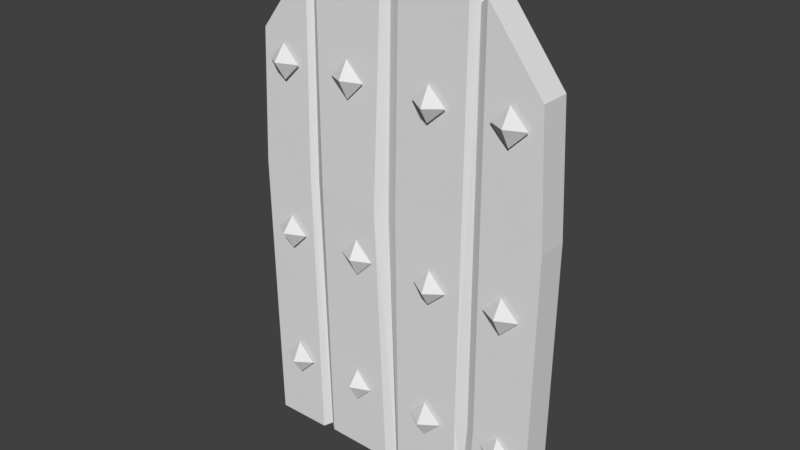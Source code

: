 # Source: round_door_3.blend  (saved by Blender 2.78.0; exported with 4.5.12 LTS)
import bpy
from mathutils import Matrix  # noqa: F401  (used for matrix-valued properties, if any)

bpy.ops.wm.read_factory_settings(use_empty=True)
scene = bpy.context.scene
scene.name = 'Scene'

# ---- collections
col_collection_9 = bpy.data.collections.new('Collection 9'); scene.collection.children.link(col_collection_9)

# ---- world
world_world = bpy.data.worlds.new('World'); scene.world = world_world
world_world.color = (0.05088, 0.05088, 0.05088)
world_world.use_sun_shadow = False
world_world.sun_shadow_jitter_overblur = 0.0
world_world.cycles.sampling_method = 'MANUAL'

# ---- meshes
me_cube = bpy.data.meshes.new('Cube')
me_cube.from_pydata([(-0.6547, -0.8901, -0.01155), (-0.6712, -0.8901, 1.051), (-0.06559, -0.7764, 1.94), (-0.06779, -0.7764, 0.003724), (0.478, -0.8901, 0.003724), (0.4879, -0.8901, 1.062), (0.2579, -0.8901, 1.805), (0.187, -0.8901, 0.003724), (0.2469, -0.8901, 0.006452), (0.1955, -0.8901, 1.854), (-0.1324, -0.8901, 1.937), (-0.1292, -0.8901, -0.007149), (-0.06779, -0.8901, 0.003724), (-0.06559, -0.8901, 1.94), (-0.3891, -0.8901, -0.001997), (-0.4488, -0.8901, 1.803), (-0.4435, -0.8901, -0.01155), (-0.4061, -0.8901, 1.852), (-0.4114, -0.8741, 0.01009), (-0.09073, -0.8741, 0.011), (0.2069, -0.8741, 0.01009), (0.3858, -0.8901, 0.003724), (0.4637, -0.8901, 1.538), (0.2246, -0.8741, 1.781), (-0.1079, -0.8741, 1.897), (-0.43, -0.8741, 1.787), (-0.6471, -0.8901, 1.545), (-0.1292, -0.7764, -0.007149), (-0.1324, -0.7764, 1.937), (0.1955, -0.7764, 1.854), (0.2469, -0.7764, 0.006452), (0.187, -0.7764, 0.003724), (0.2579, -0.7764, 1.805), (0.4879, -0.7764, 1.062), (0.478, -0.7764, 0.003724), (-0.6712, -0.7764, 1.051), (-0.6547, -0.7764, -0.01155), (-0.3979, -0.8996, 1.034), (0.2264, -0.8741, 0.3102), (-0.08112, -0.8901, 1.005), (0.1833, -0.8901, 0.3158), (-0.1652, -0.8996, 1.003), (-0.4381, -0.8741, 1.034), (-0.4626, -0.8901, 1.031), (-0.1232, -0.8741, 1.003), (0.2623, -0.8901, 0.3102), (-0.3891, -0.7764, -0.001997), (-0.4488, -0.7764, 1.803), (-0.4435, -0.7764, -0.01155), (-0.4061, -0.7764, 1.852), (-0.4114, -0.7603, 0.01009), (-0.09073, -0.7603, 0.011), (0.2069, -0.7603, 0.01009), (0.3858, -0.7764, 0.003724), (0.4637, -0.7764, 1.538), (0.2246, -0.7603, 1.781), (-0.1118, -0.7603, 1.838), (-0.43, -0.7603, 1.787), (-0.6471, -0.7764, 1.545), (-0.3979, -0.7764, 1.034), (0.2264, -0.7603, 0.3102), (-0.08112, -0.7764, 1.005), (0.1833, -0.7764, 0.3158), (-0.1652, -0.7764, 1.003), (-0.4381, -0.7603, 1.034), (-0.4626, -0.7764, 1.031), (-0.1232, -0.7603, 1.003), (0.2623, -0.7764, 0.3102), (-0.5391, -0.9441, 0.2731), (-0.5391, -0.9049, 0.2094), (-0.6066, -0.9049, 0.2769), (-0.4716, -0.9049, 0.2769), (-0.5391, -0.9049, 0.3444), (-0.2547, -0.9441, 0.2845), (-0.2528, -0.9049, 0.214), (-0.3194, -0.9049, 0.2806), (-0.1897, -0.9049, 0.277), (-0.2492, -0.9049, 0.3436), (0.06122, -0.9441, 0.2712), (0.06312, -0.9049, 0.2094), (-0.004384, -0.9049, 0.2769), (0.1306, -0.9049, 0.2769), (0.06312, -0.9049, 0.3444), (0.3768, -0.9441, 0.2731), (0.3692, -0.9049, 0.2126), (0.3048, -0.9049, 0.2769), (0.4335, -0.9049, 0.2769), (0.3692, -0.9049, 0.3412), (0.3597, -0.9441, 0.8141), (0.3597, -0.9049, 0.8778), (0.4272, -0.9049, 0.8103), (0.2922, -0.9049, 0.8103), (0.3597, -0.9049, 0.7428), (0.07528, -0.9441, 0.8027), (0.07337, -0.9049, 0.8732), (0.14, -0.9049, 0.8066), (0.01032, -0.9049, 0.8102), (0.06982, -0.9049, 0.7436), (-0.2406, -0.9441, 0.816), (-0.2425, -0.9049, 0.8778), (-0.175, -0.9049, 0.8103), (-0.31, -0.9049, 0.8103), (-0.2425, -0.9049, 0.7428), (-0.5562, -0.9441, 0.8141), (-0.5486, -0.9049, 0.8746), (-0.4843, -0.9049, 0.8103), (-0.6129, -0.9049, 0.8103), (-0.5486, -0.9049, 0.746), (0.3597, -0.9441, 1.452), (0.3597, -0.9049, 1.516), (0.4272, -0.9049, 1.448), (0.2922, -0.9049, 1.448), (0.3597, -0.9049, 1.381), (0.06385, -0.9441, 1.441), (0.06195, -0.9049, 1.511), (0.1286, -0.9049, 1.445), (-0.001107, -0.9049, 1.448), (0.05839, -0.9049, 1.382), (-0.2673, -0.9441, 1.454), (-0.2692, -0.9049, 1.516), (-0.2017, -0.9049, 1.448), (-0.3367, -0.9049, 1.448), (-0.2692, -0.9049, 1.381), (-0.5562, -0.9441, 1.452), (-0.5486, -0.9049, 1.513), (-0.4843, -0.9049, 1.448), (-0.6129, -0.9049, 1.448), (-0.5486, -0.9049, 1.384)], [], [(35, 58, 47, 65), (0, 36, 48, 16), (34, 53, 33), (16, 1, 0), (67, 32, 54, 33), (62, 29, 55, 60), (63, 28, 56, 66), (5, 33, 54, 22), (59, 49, 28, 63), (27, 46, 59, 63), (51, 27, 63, 66), (30, 52, 60, 67), (13, 2, 56, 24), (7, 40, 39, 12), (8, 45, 38, 20), (4, 5, 21), (21, 5, 45, 8), (20, 38, 40, 7), (19, 44, 41, 11), (18, 42, 43, 16), (11, 41, 37, 14), (12, 39, 44, 19), (16, 43, 1), (14, 37, 42, 18), (50, 48, 65, 64), (61, 2, 29, 62), (48, 36, 35), (53, 30, 67, 33), (66, 56, 2, 61), (48, 35, 65), (3, 51, 66, 61), (22, 54, 32, 6), (46, 50, 64, 59), (31, 3, 61, 62), (52, 31, 62, 60), (6, 32, 55, 23), (64, 57, 49, 59), (65, 47, 57, 64), (60, 55, 32, 67), (10, 28, 49, 17), (24, 56, 28, 10), (38, 45, 6, 23), (45, 5, 22, 6), (41, 44, 24, 10), (37, 41, 10, 17), (1, 43, 15, 26), (39, 40, 9, 13), (40, 38, 23, 9), (43, 42, 25, 15), (44, 39, 13, 24), (42, 37, 17, 25), (17, 49, 57, 25), (1, 35, 36, 0), (16, 48, 50, 18), (14, 46, 27, 11), (15, 47, 58, 26), (11, 27, 51, 19), (4, 34, 33, 5), (9, 29, 2, 13), (20, 52, 30, 8), (18, 50, 46, 14), (21, 53, 34, 4), (8, 30, 53, 21), (23, 55, 29, 9), (25, 57, 47, 15), (26, 58, 35, 1), (7, 12, 3, 31), (52, 20, 7, 31), (12, 19, 51, 3), (71, 68, 69), (70, 68, 72), (69, 68, 70), (72, 68, 71), (76, 73, 74), (75, 73, 77), (74, 73, 75), (77, 73, 76), (81, 78, 79), (80, 78, 82), (79, 78, 80), (82, 78, 81), (86, 83, 84), (85, 83, 87), (84, 83, 85), (87, 83, 86), (91, 88, 89), (90, 88, 92), (89, 88, 90), (92, 88, 91), (96, 93, 94), (95, 93, 97), (94, 93, 95), (97, 93, 96), (101, 98, 99), (100, 98, 102), (99, 98, 100), (102, 98, 101), (106, 103, 104), (105, 103, 107), (104, 103, 105), (107, 103, 106), (111, 108, 109), (110, 108, 112), (109, 108, 110), (112, 108, 111), (116, 113, 114), (115, 113, 117), (114, 113, 115), (117, 113, 116), (121, 118, 119), (120, 118, 122), (119, 118, 120), (122, 118, 121), (126, 123, 124), (125, 123, 127), (124, 123, 125), (127, 123, 126)])
_uv = me_cube.uv_layers.new(name='UVMap')
_uv.uv.foreach_set('vector', [0.04725, 0.9724, 0.04725, 0.9724, 0.04725, 0.9724, 0.04725, 0.9724, 0.04725, 0.9724, 0.04725, 0.9724, 0.04725, 0.9724, 0.04725, 0.9724, 0.04749, 0.9724, 0.04749, 0.9724, 0.04749, 0.9724, 0.04725, 0.9724, 0.04725, 0.9724, 0.04725, 0.9724, 0.04772, 0.9724, 0.04772, 0.9724, 0.04772, 0.9724, 0.04772, 0.9724, 0.05328, 0.9723, 0.05328, 0.9723, 0.05328, 0.9723, 0.05328, 0.9723, 0.05328, 0.9723, 0.05328, 0.9723, 0.05328, 0.9723, 0.05328, 0.9723, 0.04749, 0.9724, 0.04749, 0.9724, 0.04749, 0.9724, 0.04749, 0.9724, 0.04772, 0.9724, 0.04772, 0.9724, 0.04772, 0.9724, 0.04772, 0.9724, 0.04772, 0.9724, 0.04772, 0.9724, 0.04772, 0.9724, 0.04772, 0.9724, 0.05328, 0.9723, 0.05328, 0.9723, 0.05328, 0.9723, 0.05328, 0.9723, 0.05328, 0.9723, 0.05328, 0.9723, 0.05328, 0.9723, 0.05328, 0.9723, 0.05328, 0.9723, 0.05328, 0.9723, 0.05328, 0.9723, 0.05328, 0.9723, 0.04749, 0.9724, 0.04749, 0.9724, 0.04749, 0.9724, 0.04749, 0.9724, 0.05328, 0.9723, 0.05328, 0.9723, 0.05328, 0.9723, 0.05328, 0.9723, 0.04749, 0.9724, 0.04749, 0.9724, 0.04749, 0.9724, 0.04772, 0.9724, 0.04772, 0.9724, 0.04772, 0.9724, 0.04772, 0.9724, 0.05328, 0.9723, 0.05328, 0.9723, 0.05328, 0.9723, 0.05328, 0.9723, 0.05328, 0.9723, 0.05328, 0.9723, 0.05328, 0.9723, 0.05328, 0.9723, 0.05328, 0.9723, 0.05328, 0.9723, 0.05328, 0.9723, 0.05328, 0.9723, 0.04772, 0.9724, 0.04772, 0.9724, 0.04772, 0.9724, 0.04772, 0.9724, 0.05328, 0.9723, 0.05328, 0.9723, 0.05328, 0.9723, 0.05328, 0.9723, 0.04725, 0.9724, 0.04725, 0.9724, 0.04725, 0.9724, 0.05328, 0.9723, 0.05328, 0.9723, 0.05328, 0.9723, 0.05328, 0.9723, 0.05328, 0.9723, 0.05328, 0.9723, 0.05328, 0.9723, 0.05328, 0.9723, 0.04749, 0.9724, 0.04749, 0.9724, 0.04749, 0.9724, 0.04749, 0.9724, 0.04725, 0.9724, 0.04725, 0.9724, 0.04725, 0.9724, 0.04772, 0.9724, 0.04772, 0.9724, 0.04772, 0.9724, 0.04772, 0.9724, 0.05328, 0.9723, 0.05328, 0.9723, 0.05328, 0.9723, 0.05328, 0.9723, 0.04725, 0.9724, 0.04725, 0.9724, 0.04725, 0.9724, 0.05328, 0.9723, 0.05328, 0.9723, 0.05328, 0.9723, 0.05328, 0.9723, 0.04772, 0.9724, 0.04772, 0.9724, 0.04772, 0.9724, 0.04772, 0.9724, 0.05328, 0.9723, 0.05328, 0.9723, 0.05328, 0.9723, 0.05328, 0.9723, 0.04749, 0.9724, 0.04749, 0.9724, 0.04749, 0.9724, 0.04749, 0.9724, 0.05328, 0.9723, 0.05328, 0.9723, 0.05328, 0.9723, 0.05328, 0.9723, 0.05328, 0.9723, 0.05328, 0.9723, 0.05328, 0.9723, 0.05328, 0.9723, 0.05328, 0.9723, 0.05328, 0.9723, 0.05328, 0.9723, 0.05328, 0.9723, 0.05328, 0.9723, 0.05328, 0.9723, 0.05328, 0.9723, 0.05328, 0.9723, 0.05328, 0.9723, 0.05328, 0.9723, 0.05328, 0.9723, 0.05328, 0.9723, 0.04772, 0.9724, 0.04772, 0.9724, 0.04772, 0.9724, 0.04772, 0.9724, 0.05328, 0.9723, 0.05328, 0.9723, 0.05328, 0.9723, 0.05328, 0.9723, 0.05328, 0.9723, 0.05328, 0.9723, 0.05328, 0.9723, 0.05328, 0.9723, 0.04772, 0.9724, 0.04772, 0.9724, 0.04772, 0.9724, 0.04772, 0.9724, 0.05328, 0.9723, 0.05328, 0.9723, 0.05328, 0.9723, 0.05328, 0.9723, 0.04772, 0.9724, 0.04772, 0.9724, 0.04772, 0.9724, 0.04772, 0.9724, 0.04725, 0.9724, 0.04725, 0.9724, 0.04725, 0.9724, 0.04725, 0.9724, 0.04749, 0.9724, 0.04749, 0.9724, 0.04749, 0.9724, 0.04749, 0.9724, 0.05328, 0.9723, 0.05328, 0.9723, 0.05328, 0.9723, 0.05328, 0.9723, 0.05328, 0.9723, 0.05328, 0.9723, 0.05328, 0.9723, 0.05328, 0.9723, 0.05328, 0.9723, 0.05328, 0.9723, 0.05328, 0.9723, 0.05328, 0.9723, 0.05328, 0.9723, 0.05328, 0.9723, 0.05328, 0.9723, 0.05328, 0.9723, 0.05328, 0.9723, 0.05328, 0.9723, 0.05328, 0.9723, 0.05328, 0.9723, 0.04725, 0.9724, 0.04725, 0.9724, 0.04725, 0.9724, 0.04725, 0.9724, 0.05328, 0.9723, 0.05328, 0.9723, 0.05328, 0.9723, 0.05328, 0.9723, 0.04772, 0.9724, 0.04772, 0.9724, 0.04772, 0.9724, 0.04772, 0.9724, 0.04725, 0.9724, 0.04725, 0.9724, 0.04725, 0.9724, 0.04725, 0.9724, 0.05328, 0.9723, 0.05328, 0.9723, 0.05328, 0.9723, 0.05328, 0.9723, 0.04749, 0.9724, 0.04749, 0.9724, 0.04749, 0.9724, 0.04749, 0.9724, 0.04749, 0.9724, 0.04749, 0.9724, 0.04749, 0.9724, 0.04749, 0.9724, 0.05328, 0.9723, 0.05328, 0.9723, 0.05328, 0.9723, 0.05328, 0.9723, 0.05328, 0.9723, 0.05328, 0.9723, 0.05328, 0.9723, 0.05328, 0.9723, 0.04749, 0.9724, 0.04749, 0.9724, 0.04749, 0.9724, 0.04749, 0.9724, 0.04772, 0.9724, 0.04772, 0.9724, 0.04772, 0.9724, 0.04772, 0.9724, 0.05328, 0.9723, 0.05328, 0.9723, 0.05328, 0.9723, 0.05328, 0.9723, 0.05328, 0.9723, 0.05328, 0.9723, 0.05328, 0.9723, 0.05328, 0.9723, 0.04749, 0.9724, 0.04749, 0.9724, 0.04749, 0.9724, 0.04749, 0.9724, 0.05328, 0.9723, 0.05328, 0.9723, 0.04749, 0.9724, 0.05328, 0.9723, 0.05328, 0.9723, 0.05328, 0.9723, 0.05328, 0.9723, 0.05328, 0.9723, 0.05328, 0.9723, 0.05328, 0.9723, 0.05328, 0.9723, 0.05328, 0.9723, 0.04597, 0.9195, 0.04597, 0.9195, 0.04597, 0.9195, 0.009208, 0.9198, 0.009208, 0.9198, 0.009208, 0.9198, 0.02997, 0.9195, 0.02997, 0.9195, 0.02997, 0.9195, 0.02997, 0.9195, 0.02997, 0.9195, 0.02997, 0.9195, 0.04597, 0.9195, 0.04597, 0.9195, 0.04597, 0.9195, 0.009208, 0.9198, 0.009208, 0.9198, 0.009208, 0.9198, 0.02997, 0.9195, 0.02997, 0.9195, 0.02997, 0.9195, 0.02997, 0.9195, 0.02997, 0.9195, 0.02997, 0.9195, 0.04597, 0.9195, 0.04597, 0.9195, 0.04597, 0.9195, 0.009208, 0.9198, 0.009208, 0.9198, 0.009208, 0.9198, 0.02997, 0.9195, 0.02997, 0.9195, 0.02997, 0.9195, 0.02997, 0.9195, 0.02997, 0.9195, 0.02997, 0.9195, 0.04597, 0.9195, 0.04597, 0.9195, 0.04597, 0.9195, 0.009208, 0.9198, 0.009208, 0.9198, 0.009208, 0.9198, 0.02997, 0.9195, 0.02997, 0.9195, 0.02997, 0.9195, 0.02997, 0.9195, 0.02997, 0.9195, 0.02997, 0.9195, 0.04597, 0.9195, 0.04597, 0.9195, 0.04597, 0.9195, 0.009208, 0.9198, 0.009208, 0.9198, 0.009208, 0.9198, 0.02997, 0.9195, 0.02997, 0.9195, 0.02997, 0.9195, 0.02997, 0.9195, 0.02997, 0.9195, 0.02997, 0.9195, 0.04597, 0.9195, 0.04597, 0.9195, 0.04597, 0.9195, 0.009208, 0.9198, 0.009208, 0.9198, 0.009208, 0.9198, 0.02997, 0.9195, 0.02997, 0.9195, 0.02997, 0.9195, 0.02997, 0.9195, 0.02997, 0.9195, 0.02997, 0.9195, 0.04597, 0.9195, 0.04597, 0.9195, 0.04597, 0.9195, 0.009208, 0.9198, 0.009208, 0.9198, 0.009208, 0.9198, 0.02997, 0.9195, 0.02997, 0.9195, 0.02997, 0.9195, 0.02997, 0.9195, 0.02997, 0.9195, 0.02997, 0.9195, 0.04597, 0.9195, 0.04597, 0.9195, 0.04597, 0.9195, 0.009208, 0.9198, 0.009208, 0.9198, 0.009208, 0.9198, 0.02997, 0.9195, 0.02997, 0.9195, 0.02997, 0.9195, 0.02997, 0.9195, 0.02997, 0.9195, 0.02997, 0.9195, 0.04597, 0.9195, 0.04597, 0.9195, 0.04597, 0.9195, 0.009208, 0.9198, 0.009208, 0.9198, 0.009208, 0.9198, 0.02997, 0.9195, 0.02997, 0.9195, 0.02997, 0.9195, 0.02997, 0.9195, 0.02997, 0.9195, 0.02997, 0.9195, 0.04597, 0.9195, 0.04597, 0.9195, 0.04597, 0.9195, 0.009208, 0.9198, 0.009208, 0.9198, 0.009208, 0.9198, 0.02997, 0.9195, 0.02997, 0.9195, 0.02997, 0.9195, 0.02997, 0.9195, 0.02997, 0.9195, 0.02997, 0.9195, 0.04597, 0.9195, 0.04597, 0.9195, 0.04597, 0.9195, 0.009208, 0.9198, 0.009208, 0.9198, 0.009208, 0.9198, 0.02997, 0.9195, 0.02997, 0.9195, 0.02997, 0.9195, 0.02997, 0.9195, 0.02997, 0.9195, 0.02997, 0.9195, 0.04597, 0.9195, 0.04597, 0.9195, 0.04597, 0.9195, 0.009208, 0.9198, 0.009208, 0.9198, 0.009208, 0.9198, 0.02997, 0.9195, 0.02997, 0.9195, 0.02997, 0.9195, 0.02997, 0.9195, 0.02997, 0.9195, 0.02997, 0.9195])
me_cube.use_remesh_preserve_volume = False
me_cube.use_remesh_preserve_attributes = False
me_cube.use_mirror_vertex_groups = False
me_cube.update()

# ---- objects
ob_cube = bpy.data.objects.new('Cube', me_cube)

# ---- transforms, parenting, visibility, modifiers, constraints
ob_cube.location = (0.0, 0.0, 0.0)
ob_cube.lineart.crease_threshold = 0.0

# ---- collection membership
col_collection_9.objects.link(ob_cube)

# ---- scene / render settings (as saved in the file)
scene.frame_start = 1; scene.frame_end = 250; scene.frame_set(40)
scene.render.engine = 'BLENDER_EEVEE_NEXT'
scene.render.resolution_percentage = 50
scene.render.dither_intensity = 0.0
scene.cycles.use_denoising = False
scene.cycles.samples = 128
scene.cycles.sampling_pattern = 'TABULATED_SOBOL'
scene.cycles.light_sampling_threshold = 0.0
scene.cycles.use_adaptive_sampling = False
scene.cycles.use_light_tree = False
scene.cycles.blur_glossy = 0.0
scene.cycles.sample_clamp_indirect = 0.0
scene.view_settings.view_transform = 'Standard'
bpy.context.view_layer.update()

# ---- added for rendering (the .blend has no active camera and no usable light): camera, sun
cam_auto = bpy.data.cameras.new('AutoCamera')
cam_auto.lens = 50.0
cam_auto.sensor_width = 36.0
cam_auto.clip_end = 1000.0
ob_auto_camera = bpy.data.objects.new('AutoCamera', cam_auto)
scene.collection.objects.link(ob_auto_camera)
ob_auto_camera.location = (2.01533, -3.38063, 2.64986)
ob_auto_camera.rotation_euler = (1.09748, -7.21219e-08, 0.694738)
scene.camera = ob_auto_camera
light_auto_sun = bpy.data.lights.new('AutoSun', 'SUN')
light_auto_sun.energy = 3.0
light_auto_sun.angle = 0.0523599
ob_auto_sun = bpy.data.objects.new('AutoSun', light_auto_sun)
scene.collection.objects.link(ob_auto_sun)
ob_auto_sun.rotation_euler = (0.872665, 0.174533, 0.523599)
bpy.context.view_layer.update()
